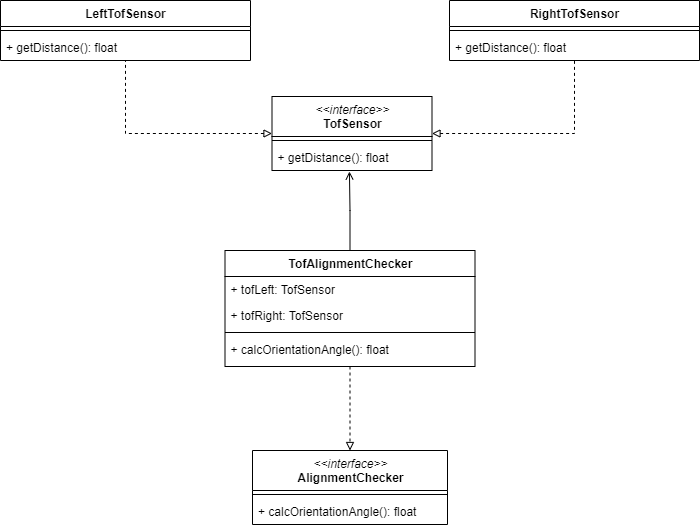

The diagram above was exported from draw.io. Its source (the exported page's mxGraphModel, read from the mxfile embedded in the PNG):
<mxGraphModel dx="1086" dy="806" grid="1" gridSize="10" guides="1" tooltips="1" connect="1" arrows="1" fold="1" page="1" pageScale="1" pageWidth="827" pageHeight="1169" math="0" shadow="0">
  <root>
    <mxCell id="1xWlp8EPX3cxhvCE-61x-0" />
    <mxCell id="1xWlp8EPX3cxhvCE-61x-1" parent="1xWlp8EPX3cxhvCE-61x-0" />
    <mxCell id="GJaPIGiO5tq19TPrK_3B-0" value="&amp;lt;&amp;lt;interface&amp;gt;&amp;gt;&lt;br&gt;&lt;span style=&quot;font-style: normal&quot;&gt;&lt;b&gt;AlignmentChecker&lt;/b&gt;&lt;/span&gt;" style="swimlane;fontStyle=2;align=center;verticalAlign=top;childLayout=stackLayout;horizontal=1;startSize=40;horizontalStack=0;resizeParent=1;resizeParentMax=0;resizeLast=0;collapsible=1;marginBottom=0;html=1;" parent="1xWlp8EPX3cxhvCE-61x-1" vertex="1">
      <mxGeometry x="324" y="480" width="195" height="74" as="geometry" />
    </mxCell>
    <mxCell id="GJaPIGiO5tq19TPrK_3B-1" value="" style="line;strokeWidth=1;fillColor=none;align=left;verticalAlign=middle;spacingTop=-1;spacingLeft=3;spacingRight=3;rotatable=0;labelPosition=right;points=[];portConstraint=eastwest;" parent="GJaPIGiO5tq19TPrK_3B-0" vertex="1">
      <mxGeometry y="40" width="195" height="8" as="geometry" />
    </mxCell>
    <mxCell id="GJaPIGiO5tq19TPrK_3B-2" value="+ calcOrientationAngle(): float" style="text;strokeColor=none;fillColor=none;align=left;verticalAlign=top;spacingLeft=4;spacingRight=4;overflow=hidden;rotatable=0;points=[[0,0.5],[1,0.5]];portConstraint=eastwest;" parent="GJaPIGiO5tq19TPrK_3B-0" vertex="1">
      <mxGeometry y="48" width="195" height="26" as="geometry" />
    </mxCell>
    <mxCell id="lbBQWIaTGoE8Z0MFRoOh-3" style="edgeStyle=orthogonalEdgeStyle;rounded=0;orthogonalLoop=1;jettySize=auto;html=1;exitX=0.5;exitY=0;exitDx=0;exitDy=0;entryX=0.484;entryY=1.038;entryDx=0;entryDy=0;entryPerimeter=0;endArrow=open;endFill=0;" parent="1xWlp8EPX3cxhvCE-61x-1" source="6iDncaHHV9CaXplVlvW--0" target="lbBQWIaTGoE8Z0MFRoOh-2" edge="1">
      <mxGeometry relative="1" as="geometry" />
    </mxCell>
    <mxCell id="lbBQWIaTGoE8Z0MFRoOh-4" style="edgeStyle=orthogonalEdgeStyle;rounded=0;orthogonalLoop=1;jettySize=auto;html=1;entryX=0.5;entryY=0;entryDx=0;entryDy=0;endArrow=block;endFill=0;dashed=1;" parent="1xWlp8EPX3cxhvCE-61x-1" source="6iDncaHHV9CaXplVlvW--0" target="GJaPIGiO5tq19TPrK_3B-0" edge="1">
      <mxGeometry relative="1" as="geometry" />
    </mxCell>
    <mxCell id="6iDncaHHV9CaXplVlvW--0" value="TofAlignmentChecker" style="swimlane;fontStyle=1;align=center;verticalAlign=top;childLayout=stackLayout;horizontal=1;startSize=26;horizontalStack=0;resizeParent=1;resizeParentMax=0;resizeLast=0;collapsible=1;marginBottom=0;html=1;" parent="1xWlp8EPX3cxhvCE-61x-1" vertex="1">
      <mxGeometry x="296.5" y="280" width="250" height="116" as="geometry" />
    </mxCell>
    <mxCell id="lbBQWIaTGoE8Z0MFRoOh-5" value="+ tofLeft: TofSensor" style="text;strokeColor=none;fillColor=none;align=left;verticalAlign=top;spacingLeft=4;spacingRight=4;overflow=hidden;rotatable=0;points=[[0,0.5],[1,0.5]];portConstraint=eastwest;" parent="6iDncaHHV9CaXplVlvW--0" vertex="1">
      <mxGeometry y="26" width="250" height="26" as="geometry" />
    </mxCell>
    <mxCell id="6iDncaHHV9CaXplVlvW--1" value="+ tofRight: TofSensor" style="text;strokeColor=none;fillColor=none;align=left;verticalAlign=top;spacingLeft=4;spacingRight=4;overflow=hidden;rotatable=0;points=[[0,0.5],[1,0.5]];portConstraint=eastwest;" parent="6iDncaHHV9CaXplVlvW--0" vertex="1">
      <mxGeometry y="52" width="250" height="26" as="geometry" />
    </mxCell>
    <mxCell id="6iDncaHHV9CaXplVlvW--2" value="" style="line;strokeWidth=1;fillColor=none;align=left;verticalAlign=middle;spacingTop=-1;spacingLeft=3;spacingRight=3;rotatable=0;labelPosition=right;points=[];portConstraint=eastwest;" parent="6iDncaHHV9CaXplVlvW--0" vertex="1">
      <mxGeometry y="78" width="250" height="8" as="geometry" />
    </mxCell>
    <mxCell id="6iDncaHHV9CaXplVlvW--5" value="+ calcOrientationAngle(): float" style="text;strokeColor=none;fillColor=none;align=left;verticalAlign=top;spacingLeft=4;spacingRight=4;overflow=hidden;rotatable=0;points=[[0,0.5],[1,0.5]];portConstraint=eastwest;" parent="6iDncaHHV9CaXplVlvW--0" vertex="1">
      <mxGeometry y="86" width="250" height="30" as="geometry" />
    </mxCell>
    <mxCell id="6GUr3Atb7OiYgIU1BRDS-10" style="edgeStyle=orthogonalEdgeStyle;rounded=0;orthogonalLoop=1;jettySize=auto;html=1;exitX=1;exitY=0.5;exitDx=0;exitDy=0;dashed=1;endArrow=none;endFill=0;startArrow=block;startFill=0;" parent="1xWlp8EPX3cxhvCE-61x-1" source="lbBQWIaTGoE8Z0MFRoOh-0" target="6GUr3Atb7OiYgIU1BRDS-5" edge="1">
      <mxGeometry relative="1" as="geometry" />
    </mxCell>
    <mxCell id="6GUr3Atb7OiYgIU1BRDS-11" style="edgeStyle=orthogonalEdgeStyle;rounded=0;orthogonalLoop=1;jettySize=auto;html=1;exitX=0;exitY=0.5;exitDx=0;exitDy=0;dashed=1;endArrow=none;endFill=0;startArrow=block;startFill=0;" parent="1xWlp8EPX3cxhvCE-61x-1" source="lbBQWIaTGoE8Z0MFRoOh-0" target="6GUr3Atb7OiYgIU1BRDS-0" edge="1">
      <mxGeometry relative="1" as="geometry" />
    </mxCell>
    <mxCell id="lbBQWIaTGoE8Z0MFRoOh-0" value="&amp;lt;&amp;lt;interface&amp;gt;&amp;gt;&lt;br&gt;&lt;span style=&quot;font-style: normal&quot;&gt;&lt;b&gt;TofSensor&lt;/b&gt;&lt;/span&gt;" style="swimlane;fontStyle=2;align=center;verticalAlign=top;childLayout=stackLayout;horizontal=1;startSize=40;horizontalStack=0;resizeParent=1;resizeParentMax=0;resizeLast=0;collapsible=1;marginBottom=0;html=1;" parent="1xWlp8EPX3cxhvCE-61x-1" vertex="1">
      <mxGeometry x="343.5" y="126" width="160" height="74" as="geometry" />
    </mxCell>
    <mxCell id="lbBQWIaTGoE8Z0MFRoOh-1" value="" style="line;strokeWidth=1;fillColor=none;align=left;verticalAlign=middle;spacingTop=-1;spacingLeft=3;spacingRight=3;rotatable=0;labelPosition=right;points=[];portConstraint=eastwest;" parent="lbBQWIaTGoE8Z0MFRoOh-0" vertex="1">
      <mxGeometry y="40" width="160" height="8" as="geometry" />
    </mxCell>
    <mxCell id="lbBQWIaTGoE8Z0MFRoOh-2" value="+ getDistance(): float" style="text;strokeColor=none;fillColor=none;align=left;verticalAlign=top;spacingLeft=4;spacingRight=4;overflow=hidden;rotatable=0;points=[[0,0.5],[1,0.5]];portConstraint=eastwest;" parent="lbBQWIaTGoE8Z0MFRoOh-0" vertex="1">
      <mxGeometry y="48" width="160" height="26" as="geometry" />
    </mxCell>
    <mxCell id="6GUr3Atb7OiYgIU1BRDS-0" value="LeftTofSensor" style="swimlane;fontStyle=1;align=center;verticalAlign=top;childLayout=stackLayout;horizontal=1;startSize=26;horizontalStack=0;resizeParent=1;resizeParentMax=0;resizeLast=0;collapsible=1;marginBottom=0;html=1;" parent="1xWlp8EPX3cxhvCE-61x-1" vertex="1">
      <mxGeometry x="72" y="30" width="250" height="60" as="geometry" />
    </mxCell>
    <mxCell id="6GUr3Atb7OiYgIU1BRDS-3" value="" style="line;strokeWidth=1;fillColor=none;align=left;verticalAlign=middle;spacingTop=-1;spacingLeft=3;spacingRight=3;rotatable=0;labelPosition=right;points=[];portConstraint=eastwest;" parent="6GUr3Atb7OiYgIU1BRDS-0" vertex="1">
      <mxGeometry y="26" width="250" height="8" as="geometry" />
    </mxCell>
    <mxCell id="6GUr3Atb7OiYgIU1BRDS-12" value="+ getDistance(): float" style="text;strokeColor=none;fillColor=none;align=left;verticalAlign=top;spacingLeft=4;spacingRight=4;overflow=hidden;rotatable=0;points=[[0,0.5],[1,0.5]];portConstraint=eastwest;" parent="6GUr3Atb7OiYgIU1BRDS-0" vertex="1">
      <mxGeometry y="34" width="250" height="26" as="geometry" />
    </mxCell>
    <mxCell id="6GUr3Atb7OiYgIU1BRDS-5" value="RightTofSensor" style="swimlane;fontStyle=1;align=center;verticalAlign=top;childLayout=stackLayout;horizontal=1;startSize=26;horizontalStack=0;resizeParent=1;resizeParentMax=0;resizeLast=0;collapsible=1;marginBottom=0;html=1;" parent="1xWlp8EPX3cxhvCE-61x-1" vertex="1">
      <mxGeometry x="521" y="30" width="250" height="60" as="geometry" />
    </mxCell>
    <mxCell id="6GUr3Atb7OiYgIU1BRDS-8" value="" style="line;strokeWidth=1;fillColor=none;align=left;verticalAlign=middle;spacingTop=-1;spacingLeft=3;spacingRight=3;rotatable=0;labelPosition=right;points=[];portConstraint=eastwest;" parent="6GUr3Atb7OiYgIU1BRDS-5" vertex="1">
      <mxGeometry y="26" width="250" height="8" as="geometry" />
    </mxCell>
    <mxCell id="6GUr3Atb7OiYgIU1BRDS-13" value="+ getDistance(): float" style="text;strokeColor=none;fillColor=none;align=left;verticalAlign=top;spacingLeft=4;spacingRight=4;overflow=hidden;rotatable=0;points=[[0,0.5],[1,0.5]];portConstraint=eastwest;" parent="6GUr3Atb7OiYgIU1BRDS-5" vertex="1">
      <mxGeometry y="34" width="250" height="26" as="geometry" />
    </mxCell>
  </root>
</mxGraphModel>